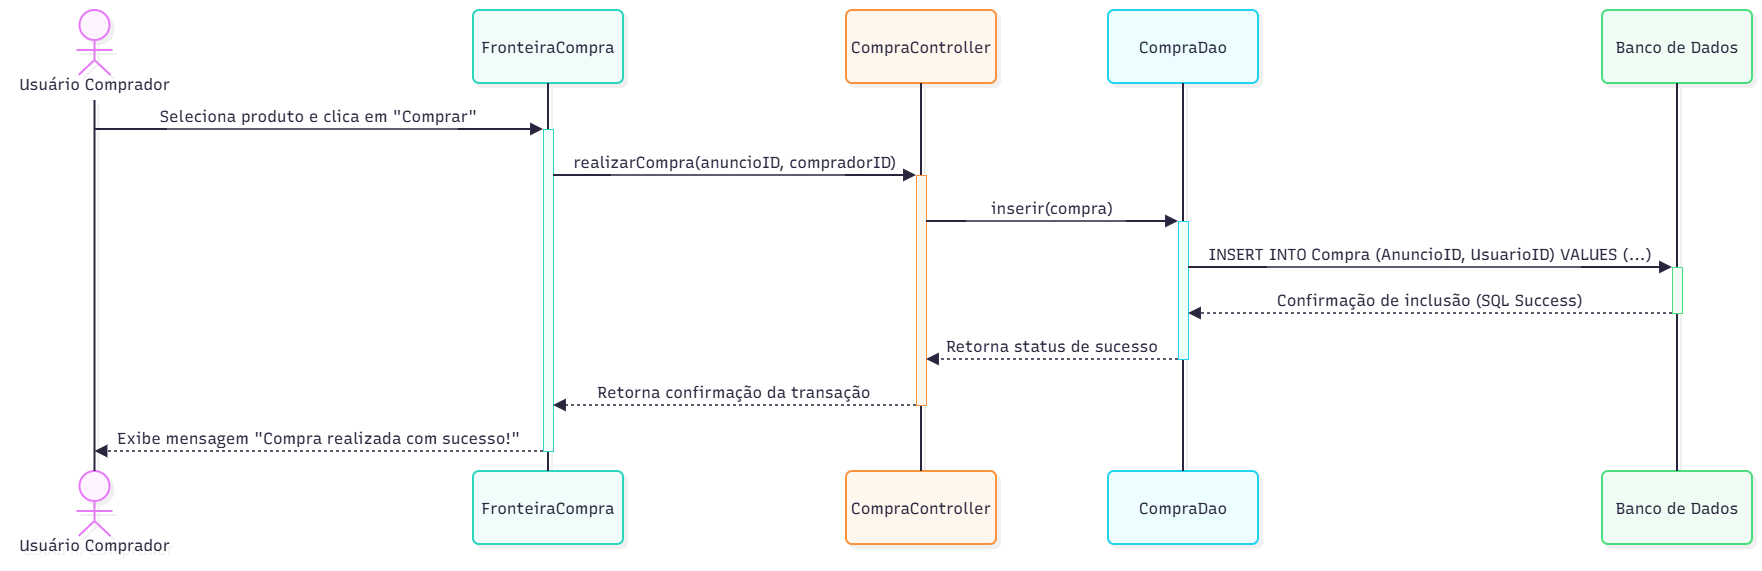

The diagram above was exported from draw.io. Its source (the exported page's mxGraphModel, read from the mxfile embedded in the PNG):
<mxGraphModel dx="1800" dy="902" grid="1" gridSize="10" guides="1" tooltips="1" connect="1" arrows="1" fold="1" page="1" pageScale="1" pageWidth="827" pageHeight="1169" math="0" shadow="0">
  <root>
    <mxCell id="0" />
    <mxCell id="1" parent="0" />
    <UserObject label="" mermaidData="{&#10;  &quot;data&quot;: &quot;sequenceDiagram\n    actor Usuario as Usuário / Comprador\n    participant View as FronteiraCompra\n    participant Controller as CompraController\n    participant Dao as CompraDao\n    participant DB as Banco de Dados\n\n    Usuario-&gt;&gt;+View: Seleciona produto e clica em \&quot;Comprar\&quot;\n    View-&gt;&gt;+Controller: realizarCompra(anuncioID, compradorID)\n    Controller-&gt;&gt;+Dao: inserir(compra)\n    Dao-&gt;&gt;+DB: INSERT INTO Compra (AnuncioID, UsuarioID) VALUES (...)\n    DB--&gt;&gt;-Dao: Confirmação de inclusão (SQL Success)\n    Dao--&gt;&gt;-Controller: Retorna status de sucesso\n    Controller--&gt;&gt;-View: Retorna confirmação da transação\n    View--&gt;&gt;-Usuario: Exibe mensagem \&quot;Compra realizada com sucesso!\&quot;&quot;,&#10;  &quot;config&quot;: null,&#10;  &quot;version&quot;: &quot;12&quot;&#10;}" id="d72agHxbekhFbIKhjdNz-1">
      <mxCell connectable="0" parent="1" style="group;transparentBounds=1;editIcon=1;lockedGroup=0;groupPadding=10;" vertex="1">
        <mxGeometry as="geometry" />
      </mxCell>
    </UserObject>
    <UserObject label="Usuário Comprador" mermaidId="n:Usuario" mermaidBaseStyle="html=1;shape=umlLifeline;perimeter=lifelinePerimeter;whiteSpace=wrap;container=1;dropTarget=0;collapsible=0;recursiveResize=0;outlineConnect=0;portConstraint=eastwest;newEdgeStyle={&quot;edgeStyle&quot;:&quot;sequenceEdgeStyle&quot;,&quot;libavoidRouting&quot;:0,&quot;curved&quot;:0,&quot;rounded&quot;:0};lifelineDashed=0;strokeWidth=2;rounded=1;absoluteArcSize=1;arcSize=12;lifelineColor=#28253D;fillColor=#FDF4FF;strokeColor=#E879F9;fontColor=#28253D;participant=seqActorStick;verticalAlign=bottom;align=center;spacingBottom=4;size=90;lifelineMirror=1;fontFamily=Recursive;fontSize=16;shadow=1;shadowColor=#000000;shadowOffsetX=4;shadowOffsetY=4;shadowBlur=0;shadowOpacity=6;" mermaidBaseValue="Usuário / Comprador" id="d72agHxbekhFbIKhjdNz-2">
      <mxCell parent="d72agHxbekhFbIKhjdNz-1" style="html=1;shape=umlLifeline;perimeter=lifelinePerimeter;whiteSpace=wrap;container=1;dropTarget=0;collapsible=0;recursiveResize=0;outlineConnect=0;portConstraint=eastwest;newEdgeStyle={&quot;edgeStyle&quot;:&quot;sequenceEdgeStyle&quot;,&quot;libavoidRouting&quot;:0,&quot;curved&quot;:0,&quot;rounded&quot;:0};lifelineDashed=0;strokeWidth=2;rounded=1;absoluteArcSize=1;arcSize=12;lifelineColor=#28253D;fillColor=#FDF4FF;strokeColor=#E879F9;fontColor=#28253D;participant=seqActorStick;verticalAlign=bottom;align=center;spacingBottom=4;size=90;lifelineMirror=1;fontFamily=Recursive;fontSize=16;shadow=1;shadowColor=#000000;shadowOffsetX=4;shadowOffsetY=4;shadowBlur=0;shadowOpacity=6;fontSource=https%3A%2F%2Ffonts.googleapis.com%2Fcss%3Ffamily%3DRecursive;" vertex="1">
        <mxGeometry height="551" width="169" x="30" y="30" as="geometry" />
      </mxCell>
    </UserObject>
    <UserObject label="FronteiraCompra" mermaidId="n:View" mermaidBaseStyle="html=1;shape=umlLifeline;perimeter=lifelinePerimeter;whiteSpace=wrap;container=1;dropTarget=0;collapsible=0;recursiveResize=0;outlineConnect=0;portConstraint=eastwest;newEdgeStyle={&quot;edgeStyle&quot;:&quot;sequenceEdgeStyle&quot;,&quot;libavoidRouting&quot;:0,&quot;curved&quot;:0,&quot;rounded&quot;:0};lifelineDashed=0;strokeWidth=2;rounded=1;absoluteArcSize=1;arcSize=12;lifelineColor=#28253D;fillColor=#F0FDFA;strokeColor=#2DD4BF;fontColor=#28253D;size=73;lifelineMirror=1;fontFamily=Recursive;fontSize=16;shadow=1;shadowColor=#000000;shadowOffsetX=4;shadowOffsetY=4;shadowBlur=0;shadowOpacity=6;" mermaidBaseValue="FronteiraCompra" id="d72agHxbekhFbIKhjdNz-3">
      <mxCell parent="d72agHxbekhFbIKhjdNz-1" style="html=1;shape=umlLifeline;perimeter=lifelinePerimeter;whiteSpace=wrap;container=1;dropTarget=0;collapsible=0;recursiveResize=0;outlineConnect=0;portConstraint=eastwest;newEdgeStyle={&quot;edgeStyle&quot;:&quot;sequenceEdgeStyle&quot;,&quot;libavoidRouting&quot;:0,&quot;curved&quot;:0,&quot;rounded&quot;:0};lifelineDashed=0;strokeWidth=2;rounded=1;absoluteArcSize=1;arcSize=12;lifelineColor=#28253D;fillColor=#F0FDFA;strokeColor=#2DD4BF;fontColor=#28253D;size=73;lifelineMirror=1;fontFamily=Recursive;fontSize=16;shadow=1;shadowColor=#000000;shadowOffsetX=4;shadowOffsetY=4;shadowBlur=0;shadowOpacity=6;fontSource=https%3A%2F%2Ffonts.googleapis.com%2Fcss%3Ffamily%3DRecursive;" vertex="1">
        <mxGeometry height="534" width="150" x="493" y="30" as="geometry" />
      </mxCell>
    </UserObject>
    <mxCell id="d72agHxbekhFbIKhjdNz-4" parent="d72agHxbekhFbIKhjdNz-3" style="html=1;points=[];perimeter=orthogonalPerimeter;outlineConnect=0;targetShapes=umlLifeline;portConstraint=eastwest;newEdgeStyle={&quot;edgeStyle&quot;:&quot;sequenceEdgeStyle&quot;,&quot;libavoidRouting&quot;:0,&quot;curved&quot;:0,&quot;rounded&quot;:0};fillColor=#F0FDFA;strokeColor=#2DD4BF;fontColor=#28253D;fontFamily=Recursive;fontSize=16;fontSource=https%3A%2F%2Ffonts.googleapis.com%2Fcss%3Ffamily%3DRecursive;" value="" vertex="1">
      <mxGeometry height="322" width="10" x="70" y="119" as="geometry" />
    </mxCell>
    <UserObject label="CompraController" mermaidId="n:Controller" mermaidBaseStyle="html=1;shape=umlLifeline;perimeter=lifelinePerimeter;whiteSpace=wrap;container=1;dropTarget=0;collapsible=0;recursiveResize=0;outlineConnect=0;portConstraint=eastwest;newEdgeStyle={&quot;edgeStyle&quot;:&quot;sequenceEdgeStyle&quot;,&quot;libavoidRouting&quot;:0,&quot;curved&quot;:0,&quot;rounded&quot;:0};lifelineDashed=0;strokeWidth=2;rounded=1;absoluteArcSize=1;arcSize=12;lifelineColor=#28253D;fillColor=#FFF7ED;strokeColor=#FB923C;fontColor=#28253D;size=73;lifelineMirror=1;fontFamily=Recursive;fontSize=16;shadow=1;shadowColor=#000000;shadowOffsetX=4;shadowOffsetY=4;shadowBlur=0;shadowOpacity=6;" mermaidBaseValue="CompraController" id="d72agHxbekhFbIKhjdNz-5">
      <mxCell parent="d72agHxbekhFbIKhjdNz-1" style="html=1;shape=umlLifeline;perimeter=lifelinePerimeter;whiteSpace=wrap;container=1;dropTarget=0;collapsible=0;recursiveResize=0;outlineConnect=0;portConstraint=eastwest;newEdgeStyle={&quot;edgeStyle&quot;:&quot;sequenceEdgeStyle&quot;,&quot;libavoidRouting&quot;:0,&quot;curved&quot;:0,&quot;rounded&quot;:0};lifelineDashed=0;strokeWidth=2;rounded=1;absoluteArcSize=1;arcSize=12;lifelineColor=#28253D;fillColor=#FFF7ED;strokeColor=#FB923C;fontColor=#28253D;size=73;lifelineMirror=1;fontFamily=Recursive;fontSize=16;shadow=1;shadowColor=#000000;shadowOffsetX=4;shadowOffsetY=4;shadowBlur=0;shadowOpacity=6;fontSource=https%3A%2F%2Ffonts.googleapis.com%2Fcss%3Ffamily%3DRecursive;" vertex="1">
        <mxGeometry height="534" width="150" x="866" y="30" as="geometry" />
      </mxCell>
    </UserObject>
    <mxCell id="d72agHxbekhFbIKhjdNz-6" parent="d72agHxbekhFbIKhjdNz-5" style="html=1;points=[];perimeter=orthogonalPerimeter;outlineConnect=0;targetShapes=umlLifeline;portConstraint=eastwest;newEdgeStyle={&quot;edgeStyle&quot;:&quot;sequenceEdgeStyle&quot;,&quot;libavoidRouting&quot;:0,&quot;curved&quot;:0,&quot;rounded&quot;:0};fillColor=#FFF7ED;strokeColor=#FB923C;fontColor=#28253D;fontFamily=Recursive;fontSize=16;fontSource=https%3A%2F%2Ffonts.googleapis.com%2Fcss%3Ffamily%3DRecursive;" value="" vertex="1">
      <mxGeometry height="230" width="10" x="70" y="165" as="geometry" />
    </mxCell>
    <UserObject label="CompraDao" mermaidId="n:Dao" mermaidBaseStyle="html=1;shape=umlLifeline;perimeter=lifelinePerimeter;whiteSpace=wrap;container=1;dropTarget=0;collapsible=0;recursiveResize=0;outlineConnect=0;portConstraint=eastwest;newEdgeStyle={&quot;edgeStyle&quot;:&quot;sequenceEdgeStyle&quot;,&quot;libavoidRouting&quot;:0,&quot;curved&quot;:0,&quot;rounded&quot;:0};lifelineDashed=0;strokeWidth=2;rounded=1;absoluteArcSize=1;arcSize=12;lifelineColor=#28253D;fillColor=#ECFEFF;strokeColor=#22D3EE;fontColor=#28253D;size=73;lifelineMirror=1;fontFamily=Recursive;fontSize=16;shadow=1;shadowColor=#000000;shadowOffsetX=4;shadowOffsetY=4;shadowBlur=0;shadowOpacity=6;" mermaidBaseValue="CompraDao" id="d72agHxbekhFbIKhjdNz-7">
      <mxCell parent="d72agHxbekhFbIKhjdNz-1" style="html=1;shape=umlLifeline;perimeter=lifelinePerimeter;whiteSpace=wrap;container=1;dropTarget=0;collapsible=0;recursiveResize=0;outlineConnect=0;portConstraint=eastwest;newEdgeStyle={&quot;edgeStyle&quot;:&quot;sequenceEdgeStyle&quot;,&quot;libavoidRouting&quot;:0,&quot;curved&quot;:0,&quot;rounded&quot;:0};lifelineDashed=0;strokeWidth=2;rounded=1;absoluteArcSize=1;arcSize=12;lifelineColor=#28253D;fillColor=#ECFEFF;strokeColor=#22D3EE;fontColor=#28253D;size=73;lifelineMirror=1;fontFamily=Recursive;fontSize=16;shadow=1;shadowColor=#000000;shadowOffsetX=4;shadowOffsetY=4;shadowBlur=0;shadowOpacity=6;fontSource=https%3A%2F%2Ffonts.googleapis.com%2Fcss%3Ffamily%3DRecursive;" vertex="1">
        <mxGeometry height="534" width="150" x="1128" y="30" as="geometry" />
      </mxCell>
    </UserObject>
    <mxCell id="d72agHxbekhFbIKhjdNz-8" parent="d72agHxbekhFbIKhjdNz-7" style="html=1;points=[];perimeter=orthogonalPerimeter;outlineConnect=0;targetShapes=umlLifeline;portConstraint=eastwest;newEdgeStyle={&quot;edgeStyle&quot;:&quot;sequenceEdgeStyle&quot;,&quot;libavoidRouting&quot;:0,&quot;curved&quot;:0,&quot;rounded&quot;:0};fillColor=#ECFEFF;strokeColor=#22D3EE;fontColor=#28253D;fontFamily=Recursive;fontSize=16;fontSource=https%3A%2F%2Ffonts.googleapis.com%2Fcss%3Ffamily%3DRecursive;" value="" vertex="1">
      <mxGeometry height="138" width="10" x="70" y="211" as="geometry" />
    </mxCell>
    <UserObject label="Banco de Dados" mermaidId="n:DB" mermaidBaseStyle="html=1;shape=umlLifeline;perimeter=lifelinePerimeter;whiteSpace=wrap;container=1;dropTarget=0;collapsible=0;recursiveResize=0;outlineConnect=0;portConstraint=eastwest;newEdgeStyle={&quot;edgeStyle&quot;:&quot;sequenceEdgeStyle&quot;,&quot;libavoidRouting&quot;:0,&quot;curved&quot;:0,&quot;rounded&quot;:0};lifelineDashed=0;strokeWidth=2;rounded=1;absoluteArcSize=1;arcSize=12;lifelineColor=#28253D;fillColor=#F0FDF4;strokeColor=#4ADE80;fontColor=#28253D;size=73;lifelineMirror=1;fontFamily=Recursive;fontSize=16;shadow=1;shadowColor=#000000;shadowOffsetX=4;shadowOffsetY=4;shadowBlur=0;shadowOpacity=6;" mermaidBaseValue="Banco de Dados" id="d72agHxbekhFbIKhjdNz-9">
      <mxCell parent="d72agHxbekhFbIKhjdNz-1" style="html=1;shape=umlLifeline;perimeter=lifelinePerimeter;whiteSpace=wrap;container=1;dropTarget=0;collapsible=0;recursiveResize=0;outlineConnect=0;portConstraint=eastwest;newEdgeStyle={&quot;edgeStyle&quot;:&quot;sequenceEdgeStyle&quot;,&quot;libavoidRouting&quot;:0,&quot;curved&quot;:0,&quot;rounded&quot;:0};lifelineDashed=0;strokeWidth=2;rounded=1;absoluteArcSize=1;arcSize=12;lifelineColor=#28253D;fillColor=#F0FDF4;strokeColor=#4ADE80;fontColor=#28253D;size=73;lifelineMirror=1;fontFamily=Recursive;fontSize=16;shadow=1;shadowColor=#000000;shadowOffsetX=4;shadowOffsetY=4;shadowBlur=0;shadowOpacity=6;fontSource=https%3A%2F%2Ffonts.googleapis.com%2Fcss%3Ffamily%3DRecursive;" vertex="1">
        <mxGeometry height="534" width="150" x="1622" y="30" as="geometry" />
      </mxCell>
    </UserObject>
    <mxCell id="d72agHxbekhFbIKhjdNz-10" parent="d72agHxbekhFbIKhjdNz-9" style="html=1;points=[];perimeter=orthogonalPerimeter;outlineConnect=0;targetShapes=umlLifeline;portConstraint=eastwest;newEdgeStyle={&quot;edgeStyle&quot;:&quot;sequenceEdgeStyle&quot;,&quot;libavoidRouting&quot;:0,&quot;curved&quot;:0,&quot;rounded&quot;:0};fillColor=#F0FDF4;strokeColor=#4ADE80;fontColor=#28253D;fontFamily=Recursive;fontSize=16;fontSource=https%3A%2F%2Ffonts.googleapis.com%2Fcss%3Ffamily%3DRecursive;" value="" vertex="1">
      <mxGeometry height="46" width="10" x="70" y="257" as="geometry" />
    </mxCell>
    <UserObject label="Seleciona produto e clica em &quot;Comprar&quot;" mermaidId="e:Usuario-&gt;View#0" mermaidBaseStyle="endArrow=block;endSize=9;verticalAlign=bottom;spacingBottom=2;edgeStyle=sequenceEdgeStyle;libavoidRouting=0;curved=0;rounded=0;fontSize=16;labelBackgroundColor=none;strokeWidth=1.5;strokeColor=#28253D;fontColor=#28253D;fontFamily=Recursive;" mermaidBaseValue="Seleciona produto e clica em &quot;Comprar&quot;" id="d72agHxbekhFbIKhjdNz-11">
      <mxCell edge="1" parent="d72agHxbekhFbIKhjdNz-1" source="d72agHxbekhFbIKhjdNz-2" style="endArrow=block;endSize=9;verticalAlign=bottom;spacingBottom=2;edgeStyle=sequenceEdgeStyle;libavoidRouting=0;curved=0;rounded=0;fontSize=16;labelBackgroundColor=none;strokeWidth=1.5;strokeColor=#28253D;fontColor=#28253D;fontFamily=Recursive;fontSource=https%3A%2F%2Ffonts.googleapis.com%2Fcss%3Ffamily%3DRecursive;defaultLabelBackgroundColor=page;labelPadding=0 4;" target="d72agHxbekhFbIKhjdNz-4">
        <mxGeometry relative="1" as="geometry">
          <Array as="points">
            <mxPoint x="339" y="149" />
          </Array>
          <mxPoint x="115" y="149" as="sourcePoint" />
          <mxPoint x="563" y="149" as="targetPoint" />
        </mxGeometry>
      </mxCell>
    </UserObject>
    <UserObject label="realizarCompra(anuncioID, compradorID)" mermaidId="e:View-&gt;Controller#0" mermaidBaseStyle="endArrow=block;endSize=9;verticalAlign=bottom;spacingBottom=2;edgeStyle=sequenceEdgeStyle;libavoidRouting=0;curved=0;rounded=0;fontSize=16;labelBackgroundColor=none;strokeWidth=1.5;strokeColor=#28253D;fontColor=#28253D;fontFamily=Recursive;" mermaidBaseValue="realizarCompra(anuncioID, compradorID)" id="d72agHxbekhFbIKhjdNz-12">
      <mxCell edge="1" parent="d72agHxbekhFbIKhjdNz-1" source="d72agHxbekhFbIKhjdNz-4" style="endArrow=block;endSize=9;verticalAlign=bottom;spacingBottom=2;edgeStyle=sequenceEdgeStyle;libavoidRouting=0;curved=0;rounded=0;fontSize=16;labelBackgroundColor=none;strokeWidth=1.5;strokeColor=#28253D;fontColor=#28253D;fontFamily=Recursive;fontSource=https%3A%2F%2Ffonts.googleapis.com%2Fcss%3Ffamily%3DRecursive;defaultLabelBackgroundColor=page;labelPadding=0 4;" target="d72agHxbekhFbIKhjdNz-6">
        <mxGeometry relative="1" as="geometry">
          <Array as="points">
            <mxPoint x="755" y="195" />
          </Array>
          <mxPoint x="573" y="195" as="sourcePoint" />
          <mxPoint x="936" y="195" as="targetPoint" />
        </mxGeometry>
      </mxCell>
    </UserObject>
    <UserObject label="inserir(compra)" mermaidId="e:Controller-&gt;Dao#0" mermaidBaseStyle="endArrow=block;endSize=9;verticalAlign=bottom;spacingBottom=2;edgeStyle=sequenceEdgeStyle;libavoidRouting=0;curved=0;rounded=0;fontSize=16;labelBackgroundColor=none;strokeWidth=1.5;strokeColor=#28253D;fontColor=#28253D;fontFamily=Recursive;" mermaidBaseValue="inserir(compra)" id="d72agHxbekhFbIKhjdNz-13">
      <mxCell edge="1" parent="d72agHxbekhFbIKhjdNz-1" source="d72agHxbekhFbIKhjdNz-6" style="endArrow=block;endSize=9;verticalAlign=bottom;spacingBottom=2;edgeStyle=sequenceEdgeStyle;libavoidRouting=0;curved=0;rounded=0;fontSize=16;labelBackgroundColor=none;strokeWidth=1.5;strokeColor=#28253D;fontColor=#28253D;fontFamily=Recursive;fontSource=https%3A%2F%2Ffonts.googleapis.com%2Fcss%3Ffamily%3DRecursive;defaultLabelBackgroundColor=page;labelPadding=0 4;" target="d72agHxbekhFbIKhjdNz-8">
        <mxGeometry relative="1" as="geometry">
          <Array as="points">
            <mxPoint x="1072" y="241" />
          </Array>
          <mxPoint x="946" y="241" as="sourcePoint" />
          <mxPoint x="1198" y="241" as="targetPoint" />
        </mxGeometry>
      </mxCell>
    </UserObject>
    <UserObject label="INSERT INTO Compra (AnuncioID, UsuarioID) VALUES (...)" mermaidId="e:Dao-&gt;DB#0" mermaidBaseStyle="endArrow=block;endSize=9;verticalAlign=bottom;spacingBottom=2;edgeStyle=sequenceEdgeStyle;libavoidRouting=0;curved=0;rounded=0;fontSize=16;labelBackgroundColor=none;strokeWidth=1.5;strokeColor=#28253D;fontColor=#28253D;fontFamily=Recursive;" mermaidBaseValue="INSERT INTO Compra (AnuncioID, UsuarioID) VALUES (...)" id="d72agHxbekhFbIKhjdNz-14">
      <mxCell edge="1" parent="d72agHxbekhFbIKhjdNz-1" source="d72agHxbekhFbIKhjdNz-8" style="endArrow=block;endSize=9;verticalAlign=bottom;spacingBottom=2;edgeStyle=sequenceEdgeStyle;libavoidRouting=0;curved=0;rounded=0;fontSize=16;labelBackgroundColor=none;strokeWidth=1.5;strokeColor=#28253D;fontColor=#28253D;fontFamily=Recursive;fontSource=https%3A%2F%2Ffonts.googleapis.com%2Fcss%3Ffamily%3DRecursive;defaultLabelBackgroundColor=page;labelPadding=0 4;" target="d72agHxbekhFbIKhjdNz-10">
        <mxGeometry relative="1" as="geometry">
          <Array as="points">
            <mxPoint x="1450" y="287" />
          </Array>
          <mxPoint x="1208" y="287" as="sourcePoint" />
          <mxPoint x="1692" y="287" as="targetPoint" />
        </mxGeometry>
      </mxCell>
    </UserObject>
    <UserObject label="Confirmação de inclusão (SQL Success)" mermaidId="e:DB-&gt;Dao#0" mermaidBaseStyle="dashed=1;fixDash=1;dashPattern=3 3;endArrow=block;endSize=9;verticalAlign=bottom;spacingBottom=2;edgeStyle=sequenceEdgeStyle;libavoidRouting=0;curved=0;rounded=0;fontSize=16;labelBackgroundColor=none;strokeWidth=1.5;strokeColor=#28253D;fontColor=#28253D;fontFamily=Recursive;" mermaidBaseValue="Confirmação de inclusão (SQL Success)" id="d72agHxbekhFbIKhjdNz-15">
      <mxCell edge="1" parent="d72agHxbekhFbIKhjdNz-1" source="d72agHxbekhFbIKhjdNz-10" style="dashed=1;fixDash=1;dashPattern=3 3;endArrow=block;endSize=9;verticalAlign=bottom;spacingBottom=2;edgeStyle=sequenceEdgeStyle;libavoidRouting=0;curved=0;rounded=0;fontSize=16;labelBackgroundColor=none;strokeWidth=1.5;strokeColor=#28253D;fontColor=#28253D;fontFamily=Recursive;fontSource=https%3A%2F%2Ffonts.googleapis.com%2Fcss%3Ffamily%3DRecursive;defaultLabelBackgroundColor=page;labelPadding=0 4;" target="d72agHxbekhFbIKhjdNz-8">
        <mxGeometry relative="1" as="geometry">
          <Array as="points">
            <mxPoint x="1450" y="333" />
          </Array>
          <mxPoint x="1692" y="333" as="sourcePoint" />
          <mxPoint x="1208" y="333" as="targetPoint" />
        </mxGeometry>
      </mxCell>
    </UserObject>
    <UserObject label="Retorna status de sucesso" mermaidId="e:Dao-&gt;Controller#0" mermaidBaseStyle="dashed=1;fixDash=1;dashPattern=3 3;endArrow=block;endSize=9;verticalAlign=bottom;spacingBottom=2;edgeStyle=sequenceEdgeStyle;libavoidRouting=0;curved=0;rounded=0;fontSize=16;labelBackgroundColor=none;strokeWidth=1.5;strokeColor=#28253D;fontColor=#28253D;fontFamily=Recursive;" mermaidBaseValue="Retorna status de sucesso" id="d72agHxbekhFbIKhjdNz-16">
      <mxCell edge="1" parent="d72agHxbekhFbIKhjdNz-1" source="d72agHxbekhFbIKhjdNz-8" style="dashed=1;fixDash=1;dashPattern=3 3;endArrow=block;endSize=9;verticalAlign=bottom;spacingBottom=2;edgeStyle=sequenceEdgeStyle;libavoidRouting=0;curved=0;rounded=0;fontSize=16;labelBackgroundColor=none;strokeWidth=1.5;strokeColor=#28253D;fontColor=#28253D;fontFamily=Recursive;fontSource=https%3A%2F%2Ffonts.googleapis.com%2Fcss%3Ffamily%3DRecursive;defaultLabelBackgroundColor=page;labelPadding=0 4;" target="d72agHxbekhFbIKhjdNz-6">
        <mxGeometry relative="1" as="geometry">
          <Array as="points">
            <mxPoint x="1072" y="379" />
          </Array>
          <mxPoint x="1198" y="379" as="sourcePoint" />
          <mxPoint x="946" y="379" as="targetPoint" />
        </mxGeometry>
      </mxCell>
    </UserObject>
    <UserObject label="Retorna confirmação da transação" mermaidId="e:Controller-&gt;View#0" mermaidBaseStyle="dashed=1;fixDash=1;dashPattern=3 3;endArrow=block;endSize=9;verticalAlign=bottom;spacingBottom=2;edgeStyle=sequenceEdgeStyle;libavoidRouting=0;curved=0;rounded=0;fontSize=16;labelBackgroundColor=none;strokeWidth=1.5;strokeColor=#28253D;fontColor=#28253D;fontFamily=Recursive;" mermaidBaseValue="Retorna confirmação da transação" id="d72agHxbekhFbIKhjdNz-17">
      <mxCell edge="1" parent="d72agHxbekhFbIKhjdNz-1" source="d72agHxbekhFbIKhjdNz-6" style="dashed=1;fixDash=1;dashPattern=3 3;endArrow=block;endSize=9;verticalAlign=bottom;spacingBottom=2;edgeStyle=sequenceEdgeStyle;libavoidRouting=0;curved=0;rounded=0;fontSize=16;labelBackgroundColor=none;strokeWidth=1.5;strokeColor=#28253D;fontColor=#28253D;fontFamily=Recursive;fontSource=https%3A%2F%2Ffonts.googleapis.com%2Fcss%3Ffamily%3DRecursive;defaultLabelBackgroundColor=page;labelPadding=0 4;" target="d72agHxbekhFbIKhjdNz-4">
        <mxGeometry relative="1" as="geometry">
          <Array as="points">
            <mxPoint x="755" y="425" />
          </Array>
          <mxPoint x="936" y="425" as="sourcePoint" />
          <mxPoint x="573" y="425" as="targetPoint" />
        </mxGeometry>
      </mxCell>
    </UserObject>
    <UserObject label="Exibe mensagem &quot;Compra realizada com sucesso!&quot;" mermaidId="e:View-&gt;Usuario#0" mermaidBaseStyle="dashed=1;fixDash=1;dashPattern=3 3;endArrow=block;endSize=9;verticalAlign=bottom;spacingBottom=2;edgeStyle=sequenceEdgeStyle;libavoidRouting=0;curved=0;rounded=0;fontSize=16;labelBackgroundColor=none;strokeWidth=1.5;strokeColor=#28253D;fontColor=#28253D;fontFamily=Recursive;" mermaidBaseValue="Exibe mensagem &quot;Compra realizada com sucesso!&quot;" id="d72agHxbekhFbIKhjdNz-18">
      <mxCell edge="1" parent="d72agHxbekhFbIKhjdNz-1" source="d72agHxbekhFbIKhjdNz-4" style="dashed=1;fixDash=1;dashPattern=3 3;endArrow=block;endSize=9;verticalAlign=bottom;spacingBottom=2;edgeStyle=sequenceEdgeStyle;libavoidRouting=0;curved=0;rounded=0;fontSize=16;labelBackgroundColor=none;strokeWidth=1.5;strokeColor=#28253D;fontColor=#28253D;fontFamily=Recursive;fontSource=https%3A%2F%2Ffonts.googleapis.com%2Fcss%3Ffamily%3DRecursive;defaultLabelBackgroundColor=page;labelPadding=0 4;" target="d72agHxbekhFbIKhjdNz-2">
        <mxGeometry relative="1" as="geometry">
          <Array as="points">
            <mxPoint x="339" y="471" />
          </Array>
          <mxPoint x="563" y="471" as="sourcePoint" />
          <mxPoint x="115" y="471" as="targetPoint" />
        </mxGeometry>
      </mxCell>
    </UserObject>
  </root>
</mxGraphModel>